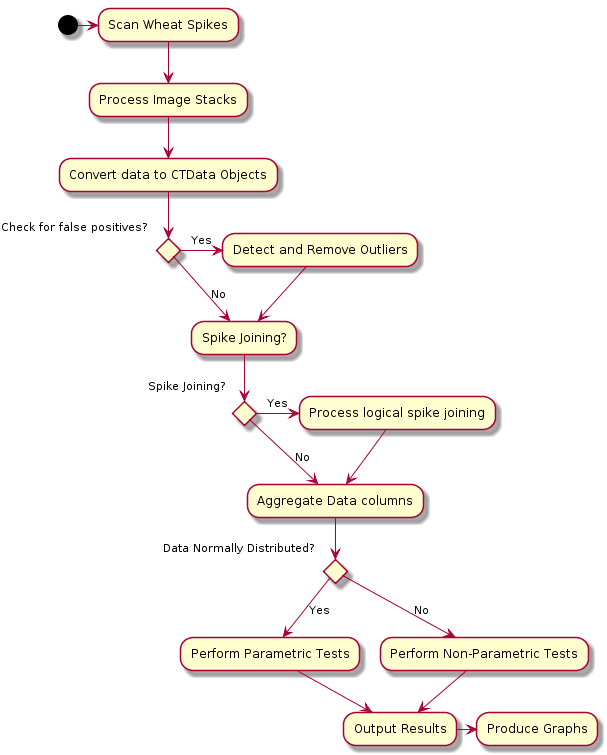

The diagram above was rendered by PlantUML. Its source (embedded in the PNG):
@startuml
(*) -> "Scan Wheat Spikes"

--> "Process Image Stacks"

--> "Convert data to CTData Objects"

If "Check for false positives?" then
-> [Yes]"Detect and Remove Outliers"
--> "Spike Joining?"
else
--> [No] "Spike Joining?"
Endif

If "Spike Joining?" then
-> [Yes] "Process logical spike joining"
--> "Aggregate Data columns"
else
--> [No] "Aggregate Data columns"
Endif

If "Data Normally Distributed?" then 
--> [Yes] "Perform Parametric Tests"
--> "Output Results"
else 
--> [No] "Perform Non-Parametric Tests"
Endif
--> "Output Results"
-right-->"Produce Graphs"
@enduml